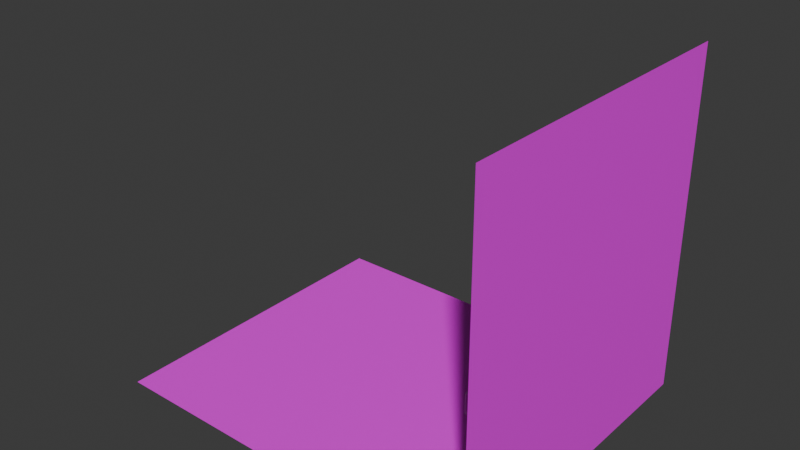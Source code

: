 # Source: cubes.blend  (saved by Blender 4.5.90; exported with 4.5.12 LTS)
import bpy
from mathutils import Matrix  # noqa: F401  (used for matrix-valued properties, if any)

bpy.ops.wm.read_factory_settings(use_empty=True)
scene = bpy.context.scene
scene.name = 'Scene'

# ---- collections
col_collection = bpy.data.collections.new('Collection'); scene.collection.children.link(col_collection)
col_secondary_cube = bpy.data.collections.new('secondary_cube'); scene.collection.children.link(col_secondary_cube)

# ---- images (referenced by path relative to the original .blend; pixels are not part of the script)
import os
ASSET_DIR = os.environ.get("B2B_ASSET_DIR", "")  # directory of the original .blend (textures are referenced by path, not embedded)
HERE = os.path.dirname(os.path.abspath(__file__))  # packed textures are extracted next to this script under _unpacked/

def load_image(name, relpath, width, height, colorspace="sRGB"):
    """Load a texture the original file referenced (path relative to the .blend, or extracted next to this script)."""
    p = next((c for c in (os.path.join(HERE, relpath), os.path.join(ASSET_DIR, relpath)) if relpath and os.path.exists(c)), "")
    if p:
        img = bpy.data.images.load(p, check_existing=True)
        img.name = name
    else:  # same state as the original file: an image datablock whose file is absent (Cycles renders it pink)
        img = bpy.data.images.new(name, width, height)
        img.source = "FILE"
        img.filepath = "//" + (relpath or name)
    img.colorspace_settings.name = colorspace
    return img
img_background1_png = load_image('background1.png', 'background1.png', 1024, 1024, 'sRGB')
img_bits_png = load_image('bits.png', 'bits.png', 1024, 1024, 'sRGB')

# ---- materials (node trees are filled in below, after node groups)
mat_material = bpy.data.materials.new('Material')
mat_material.alpha_threshold = 0.0
mat_material.roughness = 0.5
mat_material.line_color = (0.0, 0.0, 0.0, 1.0)
mat_material_001 = bpy.data.materials.new('Material.001')
mat_texture = bpy.data.materials.new('texture')

# ---- node groups
ng_smooth_by_angle = bpy.data.node_groups.new('Smooth by Angle', 'GeometryNodeTree')
_s = ng_smooth_by_angle.interface.new_socket(name='Mesh', in_out='OUTPUT', socket_type='NodeSocketGeometry')
_s = ng_smooth_by_angle.interface.new_socket(name='Mesh', in_out='INPUT', socket_type='NodeSocketGeometry')
_s = ng_smooth_by_angle.interface.new_socket(name='Angle', in_out='INPUT', socket_type='NodeSocketFloat')
_s.subtype = 'ANGLE'
_s.default_value = 0.5236
_s.min_value = 0.0
_s.max_value = 3.142
_s.description = 'Maximum face angle for smooth edges'
_s = ng_smooth_by_angle.interface.new_socket(name='Ignore Sharpness', in_out='INPUT', socket_type='NodeSocketBool')
_s.force_non_field = True
ng_smooth_by_angle.description = 'Set the sharpness of mesh edges based on the angle between the neighboring faces'
ng_smooth_by_angle.is_modifier = True
_N = ng_smooth_by_angle.nodes; _L = ng_smooth_by_angle.links
n0 = _N.new('GeometryNodeSetShadeSmooth'); n0.name = 'Set Shade Smooth'; n0.location = (120, -80)
n0.domain = 'EDGE'
n1 = _N.new('GeometryNodeSetShadeSmooth'); n1.name = 'Set Shade Smooth.001'; n1.location = (300, -80)
n2 = _N.new('NodeGroupOutput'); n2.name = 'Group Output'; n2.location = (480, -80)
n3 = _N.new('GeometryNodeInputMeshEdgeAngle'); n3.name = 'Edge Angle'; n3.location = (-440, -240)
n4 = _N.new('NodeGroupInput'); n4.name = 'Group Input'; n4.location = (-80, -80)
n5 = _N.new('GeometryNodeInputEdgeSmooth'); n5.name = 'Is Edge Smooth'; n5.location = (-260, -120)
n6 = _N.new('GeometryNodeInputShadeSmooth'); n6.name = 'Is Shade Smooth'; n6.location = (-440, -397)
n7 = _N.new('FunctionNodeCompare'); n7.name = 'Compare'; n7.location = (-260, -260)
n7.operation = 'LESS_EQUAL'
n7.inputs[6].default_value = (0.0, 0.0, 0.0, 0.0)
n7.inputs[7].default_value = (0.0, 0.0, 0.0, 0.0)
n8 = _N.new('FunctionNodeBooleanMath'); n8.name = 'Boolean Math.001'; n8.location = (-80, -260)
n9 = _N.new('NodeGroupInput'); n9.name = 'Group Input.001'; n9.location = (-440, -329)
n10 = _N.new('NodeGroupInput'); n10.name = 'Group Input.002'; n10.location = (-259, -189)
n11 = _N.new('FunctionNodeBooleanMath'); n11.name = 'Boolean Math'; n11.location = (-80, -149)
n11.operation = 'OR'
n12 = _N.new('FunctionNodeBooleanMath'); n12.name = 'Boolean Math.002'; n12.location = (-260, -380)
n12.operation = 'OR'
n13 = _N.new('NodeGroupInput'); n13.name = 'Group Input.003'; n13.location = (-440, -460)
_L.new(n3.outputs[0], n7.inputs[0])
_L.new(n1.outputs[0], n2.inputs[0])
_L.new(n9.outputs[1], n7.inputs[1])
_L.new(n7.outputs[0], n8.inputs[0])
_L.new(n4.outputs[0], n0.inputs[0])
_L.new(n0.outputs[0], n1.inputs[0])
_L.new(n8.outputs[0], n0.inputs[2])
_L.new(n10.outputs[2], n11.inputs[1])
_L.new(n5.outputs[0], n11.inputs[0])
_L.new(n11.outputs[0], n0.inputs[1])
_L.new(n13.outputs[2], n12.inputs[1])
_L.new(n6.outputs[0], n12.inputs[0])
_L.new(n12.outputs[0], n8.inputs[1])
n2.is_active_output = True

# ---- material node trees
mat_material.use_nodes = True; mat_material.node_tree.nodes.clear()
_N = mat_material.node_tree.nodes; _L = mat_material.node_tree.links
n0 = _N.new('ShaderNodeOutputMaterial'); n0.name = 'Material Output'; n0.location = (200, 100)
n1 = _N.new('ShaderNodeBsdfPrincipled'); n1.name = 'Principled BSDF'; n1.location = (-200, 100)
n1.inputs[3].default_value = 1.45
_L.new(n1.outputs[0], n0.inputs[0])
n0.is_active_output = True
mat_material_001.use_nodes = True; mat_material_001.node_tree.nodes.clear()
_N = mat_material_001.node_tree.nodes; _L = mat_material_001.node_tree.links
n0 = _N.new('ShaderNodeBsdfPrincipled'); n0.name = 'Principled BSDF'; n0.location = (-200, 100)
n1 = _N.new('ShaderNodeOutputMaterial'); n1.name = 'Material Output'; n1.location = (200, 100)
n2 = _N.new('ShaderNodeTexImage'); n2.name = 'Image Texture'; n2.location = (-650, 45)
n2.image = img_background1_png
_L.new(n0.outputs[0], n1.inputs[0])
_L.new(n2.outputs[0], n0.inputs[0])
n1.is_active_output = True
mat_texture.use_nodes = True; mat_texture.node_tree.nodes.clear()
_N = mat_texture.node_tree.nodes; _L = mat_texture.node_tree.links
n0 = _N.new('ShaderNodeBsdfPrincipled'); n0.name = 'Principled BSDF'; n0.location = (-200, 100)
n0.inputs[2].default_value = 0.9206
n1 = _N.new('ShaderNodeOutputMaterial'); n1.name = 'Material Output'; n1.location = (200, 100)
n2 = _N.new('ShaderNodeTexImage'); n2.name = 'Image Texture'; n2.location = (-854, 122)
n2.image = img_bits_png
n3 = _N.new('ShaderNodeMix'); n3.name = 'Mix'; n3.location = (-442, 304)
n3.data_type = 'RGBA'
n3.blend_type = 'MULTIPLY'
n3.inputs[7].default_value = (0.01954, 0.02607, 0.5786, 1.0)
_L.new(n0.outputs[0], n1.inputs[0])
_L.new(n2.outputs[1], n0.inputs[4])
_L.new(n2.outputs[0], n3.inputs[6])
_L.new(n3.outputs[2], n0.inputs[0])
n1.is_active_output = True

# ---- world
world_world = bpy.data.worlds.new('World'); scene.world = world_world
world_world.use_nodes = True; world_world.node_tree.nodes.clear()
_N = world_world.node_tree.nodes; _L = world_world.node_tree.links
n0 = _N.new('ShaderNodeOutputWorld'); n0.name = 'World Output'; n0.location = (200, 100)
n1 = _N.new('ShaderNodeBackground'); n1.name = 'Background'; n1.location = (-200, 100)
n1.inputs[0].default_value = (0.05088, 0.05088, 0.05088, 1.0)
_L.new(n1.outputs[0], n0.inputs[0])
n0.is_active_output = True
world_world.color = (0.05088, 0.05088, 0.05088)
world_world.sun_shadow_jitter_overblur = 0.0

# ---- meshes
me_icosphere = bpy.data.meshes.new('Icosphere')
me_icosphere.from_pydata([(0.0, 0.0, -1.27), (0.919, -0.6677, -0.568), (-0.351, -1.08, -0.568), (-1.136, 0.0, -0.568), (-0.351, 1.08, -0.568), (0.919, 0.6677, -0.568), (0.351, -1.08, 0.568), (-0.919, -0.6677, 0.568), (-0.919, 0.6677, 0.568), (0.351, 1.08, 0.568), (1.136, 0.0, 0.568), (0.0, 0.0, 1.27)], [], [(0, 1, 2), (1, 0, 5), (0, 2, 3), (0, 3, 4), (0, 4, 5), (1, 5, 10), (2, 1, 6), (3, 2, 7), (4, 3, 8), (5, 4, 9), (1, 10, 6), (2, 6, 7), (3, 7, 8), (4, 8, 9), (5, 9, 10), (6, 10, 11), (7, 6, 11), (8, 7, 11), (9, 8, 11), (10, 9, 11)])
_uv = me_icosphere.uv_layers.new(name='UVMap')
_uv.uv.foreach_set('vector', [0.1818, 0.0, 0.2727, 0.1575, 0.09091, 0.1575, 0.2727, 0.1575, 0.3636, 0.0, 0.4545, 0.1575, 0.9091, 0.0, 1.0, 0.1575, 0.8182, 0.1575, 0.7273, 0.0, 0.8182, 0.1575, 0.6364, 0.1575, 0.5455, 0.0, 0.6364, 0.1575, 0.4545, 0.1575, 0.2727, 0.1575, 0.4545, 0.1575, 0.3636, 0.3149, 0.09091, 0.1575, 0.2727, 0.1575, 0.1818, 0.3149, 0.8182, 0.1575, 1.0, 0.1575, 0.9091, 0.3149, 0.6364, 0.1575, 0.8182, 0.1575, 0.7273, 0.3149, 0.4545, 0.1575, 0.6364, 0.1575, 0.5455, 0.3149, 0.2727, 0.1575, 0.3636, 0.3149, 0.1818, 0.3149, 0.09091, 0.1575, 0.1818, 0.3149, 0.0, 0.3149, 0.8182, 0.1575, 0.9091, 0.3149, 0.7273, 0.3149, 0.6364, 0.1575, 0.7273, 0.3149, 0.5455, 0.3149, 0.4545, 0.1575, 0.5455, 0.3149, 0.3636, 0.3149, 0.1818, 0.3149, 0.3636, 0.3149, 0.2727, 0.4724, 0.0, 0.3149, 0.1818, 0.3149, 0.09091, 0.4724, 0.7273, 0.3149, 0.9091, 0.3149, 0.8182, 0.4724, 0.5455, 0.3149, 0.7273, 0.3149, 0.6364, 0.4724, 0.3636, 0.3149, 0.5455, 0.3149, 0.4545, 0.4724])
me_icosphere.update()
me_cube = bpy.data.meshes.new('Cube')
me_cube.from_pydata([(2.163, 2.163, 2.163), (2.163, 2.163, -2.163), (2.163, -2.163, 2.163), (2.163, -2.163, -2.163), (-2.163, 2.163, 2.163), (-2.163, 2.163, -2.163), (-2.163, -2.163, 2.163), (-2.163, -2.163, -2.163)], [], [(0, 4, 6, 2), (3, 2, 6, 7), (7, 6, 4, 5), (5, 1, 3, 7), (1, 0, 2, 3), (5, 4, 0, 1)])
_uv = me_cube.uv_layers.new(name='UVMap')
_uv.uv.foreach_set('vector', [0.625, 0.5, 0.875, 0.5, 0.875, 0.75, 0.625, 0.75, 0.375, 0.75, 0.625, 0.75, 0.625, 1.0, 0.375, 1.0, 0.375, 0.0, 0.625, 0.0, 0.625, 0.25, 0.375, 0.25, 0.125, 0.5, 0.375, 0.5, 0.375, 0.75, 0.125, 0.75, 0.375, 0.5, 0.625, 0.5, 0.625, 0.75, 0.375, 0.75, 0.375, 0.25, 0.625, 0.25, 0.625, 0.5, 0.375, 0.5])
me_cube.materials.append(mat_material)
me_cube.use_mirror_vertex_groups = False
me_cube.update()
me_plane_001 = bpy.data.meshes.new('Plane.001')
me_plane_001.from_pydata([(-57.12, 31.39, -4.358), (-57.12, -31.39, -4.358), (19.28, 31.39, -4.358), (19.28, -31.39, -4.358), (19.26, 31.39, 62.37), (19.26, -31.39, 62.37), (19.27, -31.39, 5.616), (19.27, 31.39, 5.616), (19.27, -31.39, 20.72), (19.27, 31.39, 20.72), (-8.981, 31.39, -4.358), (-8.981, -31.39, -4.358), (0.3817, -31.39, -4.358), (0.3817, 31.39, -4.358), (3.976, -31.39, -4.358), (3.976, 31.39, -4.358), (-57.12, 23.9, -4.358), (-57.12, 0.0, -4.358), (-57.12, -23.9, -4.358), (19.28, -23.9, -4.358), (19.28, 0.0, -4.358), (19.28, 23.9, -4.358), (19.26, -23.9, 62.37), (19.26, 0.0, 62.37), (19.26, 23.9, 62.37), (19.27, -23.9, 5.616), (19.27, 0.0, 5.616), (19.27, 23.9, 5.616), (19.27, -23.9, 20.72), (19.27, 0.0, 20.72), (19.27, 23.9, 20.72), (-8.981, -23.9, -4.358), (-8.981, 0.0, -4.358), (-8.981, 23.9, -4.358), (0.3817, -23.9, -4.358), (0.3817, 0.0, -4.358), (0.3817, 23.9, -4.358), (3.976, -23.9, -4.358), (3.976, 0.0, -4.358), (3.976, 23.9, -4.358)], [], [(37, 14, 3, 19), (28, 8, 5, 22), (19, 3, 6, 25), (25, 6, 8, 28), (18, 1, 11, 31), (31, 11, 12, 34), (34, 12, 14, 37), (13, 36, 39, 15), (36, 35, 38, 39), (35, 34, 37, 38), (10, 33, 36, 13), (33, 32, 35, 36), (32, 31, 34, 35), (0, 16, 33, 10), (16, 17, 32, 33), (17, 18, 31, 32), (7, 27, 30, 9), (27, 26, 29, 30), (26, 25, 28, 29), (2, 21, 27, 7), (21, 20, 26, 27), (20, 19, 25, 26), (9, 30, 24, 4), (30, 29, 23, 24), (29, 28, 22, 23), (15, 39, 21, 2), (39, 38, 20, 21), (38, 37, 19, 20)])
_uv = me_plane_001.uv_layers.new(name='UVMap')
_uv.uv.foreach_set('vector', [0.7346, 0.5909, 0.9695, 0.5909, 0.9695, 0.6717, 0.7346, 0.6717, 0.7346, 0.9064, 0.9695, 0.9064, 0.9695, 0.9846, 0.7346, 0.9846, 0.7346, 0.6717, 0.9695, 0.6717, 0.9695, 0.8281, 0.7346, 0.8281, 0.7346, 0.8281, 0.9695, 0.8281, 0.9695, 0.9064, 0.7346, 0.9064, 0.7346, 0.02519, 0.9695, 0.02519, 0.9695, 0.3484, 0.7346, 0.3484, 0.7346, 0.3484, 0.9695, 0.3484, 0.9695, 0.51, 0.7346, 0.51, 0.7346, 0.51, 0.9695, 0.51, 0.9695, 0.5909, 0.7346, 0.5909, 0.02994, 0.51, 0.2648, 0.51, 0.2648, 0.5909, 0.02994, 0.5909, 0.2648, 0.51, 0.4997, 0.51, 0.4997, 0.5909, 0.2648, 0.5909, 0.4997, 0.51, 0.7346, 0.51, 0.7346, 0.5909, 0.4997, 0.5909, 0.02994, 0.3484, 0.2648, 0.3484, 0.2648, 0.51, 0.02994, 0.51, 0.2648, 0.3484, 0.4997, 0.3484, 0.4997, 0.51, 0.2648, 0.51, 0.4997, 0.3484, 0.7346, 0.3484, 0.7346, 0.51, 0.4997, 0.51, 0.02994, 0.02519, 0.2648, 0.02519, 0.2648, 0.3484, 0.02994, 0.3484, 0.2648, 0.02519, 0.4997, 0.02519, 0.4997, 0.3484, 0.2648, 0.3484, 0.4997, 0.02519, 0.7346, 0.02519, 0.7346, 0.3484, 0.4997, 0.3484, 0.02994, 0.8281, 0.2648, 0.8281, 0.2648, 0.9064, 0.02994, 0.9064, 0.2648, 0.8281, 0.4997, 0.8281, 0.4997, 0.9064, 0.2648, 0.9064, 0.4997, 0.8281, 0.7346, 0.8281, 0.7346, 0.9064, 0.4997, 0.9064, 0.02994, 0.6717, 0.2648, 0.6717, 0.2648, 0.8281, 0.02994, 0.8281, 0.2648, 0.6717, 0.4997, 0.6717, 0.4997, 0.8281, 0.2648, 0.8281, 0.4997, 0.6717, 0.7346, 0.6717, 0.7346, 0.8281, 0.4997, 0.8281, 0.02994, 0.9064, 0.2648, 0.9064, 0.2648, 0.9846, 0.02994, 0.9846, 0.2648, 0.9064, 0.4997, 0.9064, 0.4997, 0.9846, 0.2648, 0.9846, 0.4997, 0.9064, 0.7346, 0.9064, 0.7346, 0.9846, 0.4997, 0.9846, 0.02994, 0.5909, 0.2648, 0.5909, 0.2648, 0.6717, 0.02994, 0.6717, 0.2648, 0.5909, 0.4997, 0.5909, 0.4997, 0.6717, 0.2648, 0.6717, 0.4997, 0.5909, 0.7346, 0.5909, 0.7346, 0.6717, 0.4997, 0.6717])
me_plane_001.materials.append(mat_material_001)
me_plane_001.update()
me_cube_001 = bpy.data.meshes.new('Cube.001')
me_cube_001.from_pydata([(-1.065, -1.065, -1.313), (-1.065, -1.313, -1.065), (-1.313, -1.065, -1.065), (-1.065, -1.313, 1.065), (-1.065, -1.065, 1.313), (-1.313, -1.065, 1.065), (-1.065, 1.065, -1.313), (-1.313, 1.065, -1.065), (-1.065, 1.313, -1.065), (-1.065, 1.065, 1.313), (-1.065, 1.313, 1.065), (-1.313, 1.065, 1.065), (1.065, -1.065, -1.313), (1.313, -1.065, -1.065), (1.065, -1.313, -1.065), (1.065, -1.065, 1.313), (1.065, -1.313, 1.065), (1.313, -1.065, 1.065), (1.065, 1.065, -1.313), (1.065, 1.313, -1.065), (1.313, 1.065, -1.065), (1.065, 1.065, 1.313), (1.313, 1.065, 1.065), (1.065, 1.313, 1.065)], [], [(0, 1, 2), (3, 4, 5), (6, 7, 8), (9, 10, 11), (12, 13, 14), (15, 16, 17), (18, 19, 20), (21, 22, 23), (6, 0, 2, 7), (1, 3, 5, 2), (4, 9, 11, 5), (10, 8, 7, 11), (18, 6, 8, 19), (9, 21, 23, 10), (22, 20, 19, 23), (12, 18, 20, 13), (21, 15, 17, 22), (16, 14, 13, 17), (0, 12, 14, 1), (15, 4, 3, 16), (6, 18, 12, 0), (2, 5, 11, 7), (14, 16, 3, 1), (21, 9, 4, 15), (8, 10, 23, 19), (20, 22, 17, 13)])
me_cube_001.polygons.foreach_set('use_smooth', [True] * 26)
_uv = me_cube_001.uv_layers.new(name='UVMap')
_uv.uv.foreach_set('vector', [0.2622, 0.2111, 0.2393, 0.2111, 0.2622, 0.1882, 0.9672, 0.6505, 0.9443, 0.6735, 0.9443, 0.6505, 0.459, 0.2111, 0.459, 0.1882, 0.4819, 0.2111, 0.7254, 0.6735, 0.7018, 0.6505, 0.7475, 0.6505, 0.2622, 0.4079, 0.2622, 0.4535, 0.2194, 0.4477, 0.2562, 0.6934, 0.2164, 0.6505, 0.262, 0.6505, 0.459, 0.4079, 0.5018, 0.4477, 0.459, 0.4535, 0.465, 0.6934, 0.4592, 0.6505, 0.5048, 0.6505, 0.459, 0.2111, 0.2622, 0.2111, 0.2622, 0.1882, 0.459, 0.1882, 0.9672, 0.4537, 0.9672, 0.6505, 0.9443, 0.6505, 0.9443, 0.4537, 0.9443, 0.6735, 0.7254, 0.6735, 0.7475, 0.6505, 0.9443, 0.6505, 0.7018, 0.6505, 0.7016, 0.4537, 0.7475, 0.4537, 0.7475, 0.6505, 0.459, 0.4079, 0.459, 0.2111, 0.4819, 0.2111, 0.5018, 0.4477, 0.7254, 0.6735, 0.465, 0.6934, 0.5048, 0.6505, 0.7018, 0.6505, 0.4592, 0.6505, 0.459, 0.4535, 0.5018, 0.4477, 0.5048, 0.6505, 0.2622, 0.4079, 0.459, 0.4079, 0.459, 0.4535, 0.2622, 0.4535, 0.465, 0.6934, 0.2562, 0.6934, 0.262, 0.6505, 0.4592, 0.6505, 0.2164, 0.6505, 0.2194, 0.4477, 0.2622, 0.4535, 0.262, 0.6505, 0.2622, 0.2111, 0.2622, 0.4079, 0.2194, 0.4477, 0.2393, 0.2111, 0.2562, 0.6934, 0.01956, 0.6735, 0.01956, 0.6505, 0.2164, 0.6505, 0.459, 0.2111, 0.459, 0.4079, 0.2622, 0.4079, 0.2622, 0.2111, 0.9443, 0.4537, 0.9443, 0.6505, 0.7475, 0.6505, 0.7475, 0.4537, 0.2194, 0.4477, 0.2164, 0.6505, 0.01956, 0.6505, 0.01956, 0.4537, 0.465, 0.6934, 0.459, 0.8932, 0.2622, 0.8932, 0.2562, 0.6934, 0.7016, 0.4537, 0.7018, 0.6505, 0.5048, 0.6505, 0.5018, 0.4477, 0.459, 0.4535, 0.4592, 0.6505, 0.262, 0.6505, 0.2622, 0.4535])
me_cube_001.materials.append(mat_texture)
me_cube_001.update()

# ---- objects
ob_icosphere = bpy.data.objects.new('Icosphere', me_icosphere)
ob_main_cube = bpy.data.objects.new('main_cube', me_cube)
ob_background = bpy.data.objects.new('background', me_plane_001)
ob_secondary = bpy.data.objects.new('secondary', me_cube_001)

# ---- transforms, parenting, visibility, modifiers, constraints
ob_icosphere.location = (0.0, 0.0, 0.0)
ob_main_cube.location = (0.0, 0.0, 0.0)
ob_main_cube.lock_rotations_4d = False
ob_main_cube.empty_display_type = 'ARROWS'
ob_main_cube.lineart.crease_threshold = 0.0
_m = ob_main_cube.modifiers.new('Wireframe', 'WIREFRAME')
_m.thickness = 0.07
ob_background.location = (0.0, 0.0, 0.0)
ob_secondary.location = (0.0, 0.0, 0.0)
_m = ob_secondary.modifiers.new('Smooth by Angle', 'NODES')
_m.node_group = ng_smooth_by_angle
_m.use_pin_to_last = True
_m.show_group_selector = False

# ---- collection membership
scene.collection.objects.link(ob_icosphere)
col_collection.objects.link(ob_main_cube)
col_collection.objects.link(ob_background)
col_secondary_cube.objects.link(ob_secondary)
def _layer_coll(name, lc=None):
    lc = lc or bpy.context.view_layer.layer_collection
    for c in lc.children:
        if c.name == name: return c
        r = _layer_coll(name, c)
        if r: return r
_layer_coll('secondary_cube').exclude = True

# ---- scene / render settings (as saved in the file)
scene.frame_start = 1; scene.frame_end = 250; scene.frame_set(1)
scene.render.engine = 'BLENDER_EEVEE_NEXT'
bpy.context.view_layer.update()

# ---- added for rendering (the .blend has no active camera and no usable light): camera, sun
cam_auto = bpy.data.cameras.new('AutoCamera')
cam_auto.lens = 50.0
cam_auto.sensor_width = 36.0
cam_auto.clip_end = 1937.03
ob_auto_camera = bpy.data.objects.new('AutoCamera', cam_auto)
scene.collection.objects.link(ob_auto_camera)
ob_auto_camera.location = (91.4509, -132.447, 117.305)
ob_auto_camera.rotation_euler = (1.09748, -7.21219e-08, 0.694738)
scene.camera = ob_auto_camera
light_auto_sun = bpy.data.lights.new('AutoSun', 'SUN')
light_auto_sun.energy = 3.0
light_auto_sun.angle = 0.0523599
ob_auto_sun = bpy.data.objects.new('AutoSun', light_auto_sun)
scene.collection.objects.link(ob_auto_sun)
ob_auto_sun.rotation_euler = (0.872665, 0.174533, 0.523599)
bpy.context.view_layer.update()

